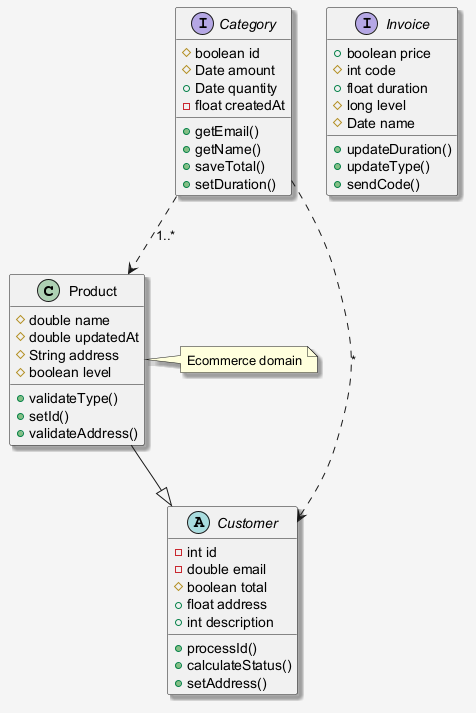

The diagram above was rendered by PlantUML. Its source (embedded in the PNG):
@startuml
skinparam shadowing false
skinparam backgroundColor #F5F5F5
skinparam shadowing true
class Product {
  #double name
  #double updatedAt
  #String address
  #boolean level
  +validateType()
  +setId()
  +validateAddress()
}
interface Invoice {
  +boolean price
  #int code
  +float duration
  #long level
  #Date name
  +updateDuration()
  +updateType()
  +sendCode()
}
interface Category {
  #boolean id
  #Date amount
  +Date quantity
  -float createdAt
  +getEmail()
  +getName()
  +saveTotal()
  +setDuration()
}
abstract class Customer {
  -int id
  -double email
  #boolean total
  +float address
  +int description
  +processId()
  +calculateStatus()
  +setAddress()
}
Product --|> Customer
Category ..> Customer : "*"
Category ..> Product : "1..*"
note right of Product : Ecommerce domain
@enduml